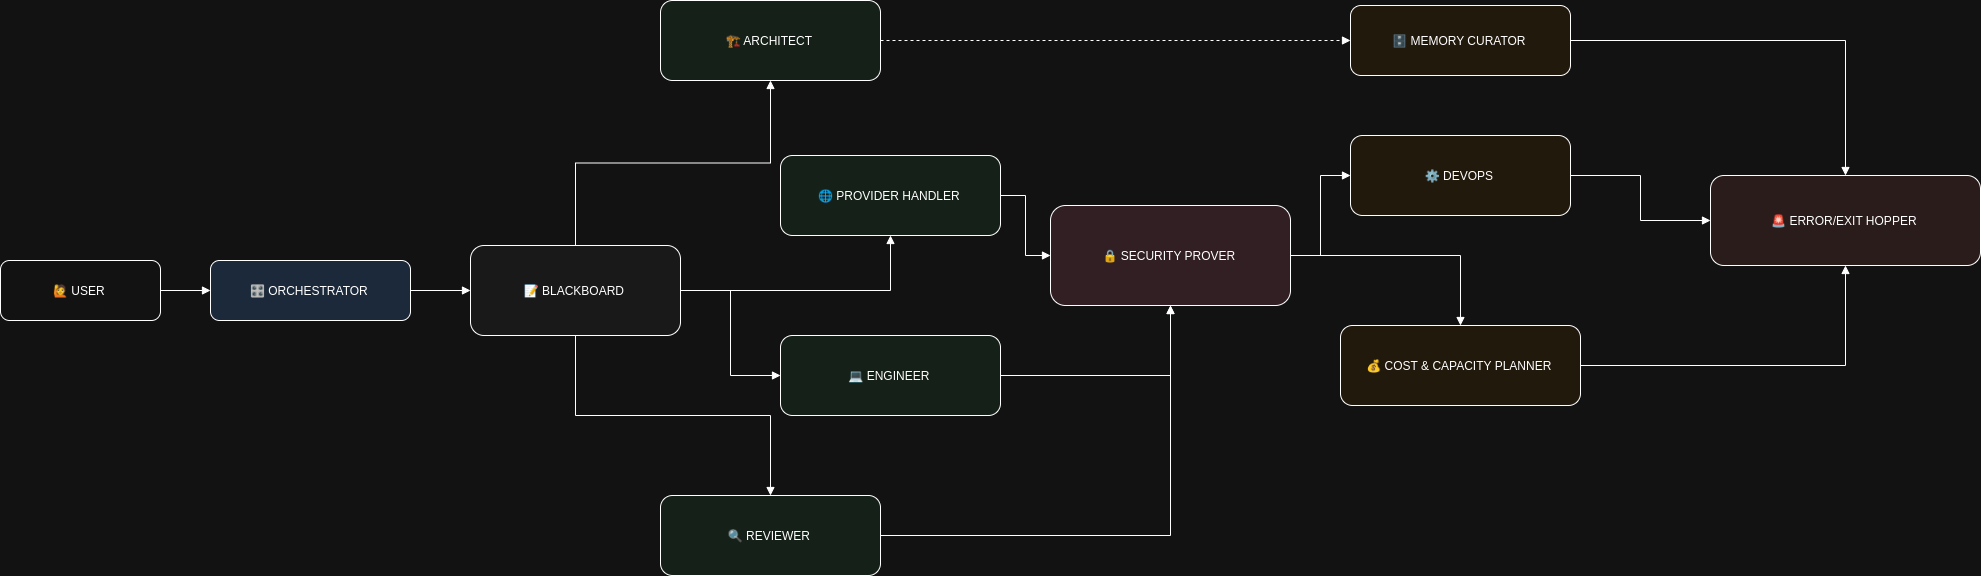

The diagram above was exported from draw.io. Its source (the exported page's mxGraphModel, read from the mxfile embedded in the PNG):
<mxGraphModel dx="1356" dy="764" grid="1" gridSize="10" guides="1" tooltips="1" connect="1" arrows="1" fold="1" page="1" pageScale="1" pageWidth="1654" pageHeight="1169" math="0" shadow="0">
  <root>
    <mxCell id="0" />
    <mxCell id="1" parent="0" />
    <mxCell id="user" value="🙋 USER&amp;nbsp;" style="rounded=1;whiteSpace=wrap;html=1;fontSize=12;" parent="1" vertex="1">
      <mxGeometry x="20" y="305" width="160" height="60" as="geometry" />
    </mxCell>
    <mxCell id="orch" value="🎛 ORCHESTRATOR&amp;nbsp;" style="rounded=1;whiteSpace=wrap;html=1;fontSize=12;fillColor=#d9e8fb;" parent="1" vertex="1">
      <mxGeometry x="230" y="305" width="200" height="60" as="geometry" />
    </mxCell>
    <mxCell id="bb" value="📝 BLACKBOARD&amp;nbsp;" style="rounded=1;whiteSpace=wrap;html=1;fontSize=12;fillColor=#f7f7f7;" parent="1" vertex="1">
      <mxGeometry x="490" y="290" width="210" height="90" as="geometry" />
    </mxCell>
    <mxCell id="arch" value="🏗 ARCHITECT&amp;nbsp;" style="rounded=1;whiteSpace=wrap;html=1;fontSize=12;fillColor=#e6f4ea;" parent="1" vertex="1">
      <mxGeometry x="680" y="45" width="220" height="80" as="geometry" />
    </mxCell>
    <mxCell id="prov" value="🌐 PROVIDER HANDLER&amp;nbsp;" style="rounded=1;whiteSpace=wrap;html=1;fontSize=12;fillColor=#e6f4ea;" parent="1" vertex="1">
      <mxGeometry x="800" y="200" width="220" height="80" as="geometry" />
    </mxCell>
    <mxCell id="eng" value="💻 ENGINEER&amp;nbsp;" style="rounded=1;whiteSpace=wrap;html=1;fontSize=12;fillColor=#e6f4ea;" parent="1" vertex="1">
      <mxGeometry x="800" y="380" width="220" height="80" as="geometry" />
    </mxCell>
    <mxCell id="rev" value="🔍 REVIEWER&amp;nbsp;" style="rounded=1;whiteSpace=wrap;html=1;fontSize=12;fillColor=#e6f4ea;" parent="1" vertex="1">
      <mxGeometry x="680" y="540" width="220" height="80" as="geometry" />
    </mxCell>
    <mxCell id="mem" value="🗄 MEMORY CURATOR&amp;nbsp;" style="rounded=1;whiteSpace=wrap;html=1;fontSize=12;fillColor=#fff4e6;" parent="1" vertex="1">
      <mxGeometry x="1370" y="50" width="220" height="70" as="geometry" />
    </mxCell>
    <mxCell id="sec" value="🔒 SECURITY PROVER&amp;nbsp;" style="rounded=1;whiteSpace=wrap;html=1;fontSize=12;fillColor=#fbe6eb;" parent="1" vertex="1">
      <mxGeometry x="1070" y="250" width="240" height="100" as="geometry" />
    </mxCell>
    <mxCell id="devops" value="⚙ DEVOPS&amp;nbsp;" style="rounded=1;whiteSpace=wrap;html=1;fontSize=12;fillColor=#fff4e6;" parent="1" vertex="1">
      <mxGeometry x="1370" y="180" width="220" height="80" as="geometry" />
    </mxCell>
    <mxCell id="cost" value="💰 COST &amp;amp; CAPACITY PLANNER&amp;nbsp;" style="rounded=1;whiteSpace=wrap;html=1;fontSize=12;fillColor=#fff4e6;" parent="1" vertex="1">
      <mxGeometry x="1360" y="370" width="240" height="80" as="geometry" />
    </mxCell>
    <mxCell id="hopper" value="🚨 ERROR/EXIT HOPPER&amp;nbsp;" style="rounded=1;whiteSpace=wrap;html=1;fontSize=12;fillColor=#fdecea;" parent="1" vertex="1">
      <mxGeometry x="1730" y="220" width="270" height="90" as="geometry" />
    </mxCell>
    <mxCell id="user_orch" style="edgeStyle=orthogonalEdgeStyle;rounded=0;orthogonalLoop=1;jettySize=auto;html=1;endArrow=block;" parent="1" source="user" target="orch" edge="1">
      <mxGeometry relative="1" as="geometry" />
    </mxCell>
    <mxCell id="orch_bb" style="edgeStyle=orthogonalEdgeStyle;rounded=0;orthogonalLoop=1;jettySize=auto;html=1;endArrow=block;" parent="1" source="orch" target="bb" edge="1">
      <mxGeometry relative="1" as="geometry" />
    </mxCell>
    <mxCell id="bb_arch" style="edgeStyle=orthogonalEdgeStyle;rounded=0;orthogonalLoop=1;jettySize=auto;html=1;endArrow=block;" parent="1" source="bb" target="arch" edge="1">
      <mxGeometry relative="1" as="geometry" />
    </mxCell>
    <mxCell id="bb_prov" style="edgeStyle=orthogonalEdgeStyle;rounded=0;orthogonalLoop=1;jettySize=auto;html=1;endArrow=block;" parent="1" source="bb" target="prov" edge="1">
      <mxGeometry relative="1" as="geometry" />
    </mxCell>
    <mxCell id="bb_eng" style="edgeStyle=orthogonalEdgeStyle;rounded=0;orthogonalLoop=1;jettySize=auto;html=1;endArrow=block;" parent="1" source="bb" target="eng" edge="1">
      <mxGeometry relative="1" as="geometry" />
    </mxCell>
    <mxCell id="bb_rev" style="edgeStyle=orthogonalEdgeStyle;rounded=0;orthogonalLoop=1;jettySize=auto;html=1;endArrow=block;" parent="1" source="bb" target="rev" edge="1">
      <mxGeometry relative="1" as="geometry" />
    </mxCell>
    <mxCell id="arch_mem" style="edgeStyle=orthogonalEdgeStyle;rounded=0;orthogonalLoop=1;jettySize=auto;html=1;endArrow=block;dashed=1;" parent="1" source="arch" target="mem" edge="1">
      <mxGeometry relative="1" as="geometry" />
    </mxCell>
    <mxCell id="prov_sec" style="edgeStyle=orthogonalEdgeStyle;rounded=0;orthogonalLoop=1;jettySize=auto;html=1;endArrow=block;" parent="1" source="prov" target="sec" edge="1">
      <mxGeometry relative="1" as="geometry" />
    </mxCell>
    <mxCell id="eng_sec" style="edgeStyle=orthogonalEdgeStyle;rounded=0;orthogonalLoop=1;jettySize=auto;html=1;endArrow=block;" parent="1" source="eng" target="sec" edge="1">
      <mxGeometry relative="1" as="geometry" />
    </mxCell>
    <mxCell id="rev_sec" style="edgeStyle=orthogonalEdgeStyle;rounded=0;orthogonalLoop=1;jettySize=auto;html=1;endArrow=block;" parent="1" source="rev" target="sec" edge="1">
      <mxGeometry relative="1" as="geometry" />
    </mxCell>
    <mxCell id="sec_devops" style="edgeStyle=orthogonalEdgeStyle;rounded=0;orthogonalLoop=1;jettySize=auto;html=1;endArrow=block;" parent="1" source="sec" target="devops" edge="1">
      <mxGeometry relative="1" as="geometry" />
    </mxCell>
    <mxCell id="sec_cost" style="edgeStyle=orthogonalEdgeStyle;rounded=0;orthogonalLoop=1;jettySize=auto;html=1;endArrow=block;" parent="1" source="sec" target="cost" edge="1">
      <mxGeometry relative="1" as="geometry" />
    </mxCell>
    <mxCell id="mem_hopper" style="edgeStyle=orthogonalEdgeStyle;rounded=0;orthogonalLoop=1;jettySize=auto;html=1;endArrow=block;" parent="1" source="mem" target="hopper" edge="1">
      <mxGeometry relative="1" as="geometry" />
    </mxCell>
    <mxCell id="devops_hopper" style="edgeStyle=orthogonalEdgeStyle;rounded=0;orthogonalLoop=1;jettySize=auto;html=1;endArrow=block;" parent="1" source="devops" target="hopper" edge="1">
      <mxGeometry relative="1" as="geometry" />
    </mxCell>
    <mxCell id="cost_hopper" style="edgeStyle=orthogonalEdgeStyle;rounded=0;orthogonalLoop=1;jettySize=auto;html=1;endArrow=block;" parent="1" source="cost" target="hopper" edge="1">
      <mxGeometry relative="1" as="geometry" />
    </mxCell>
  </root>
</mxGraphModel>